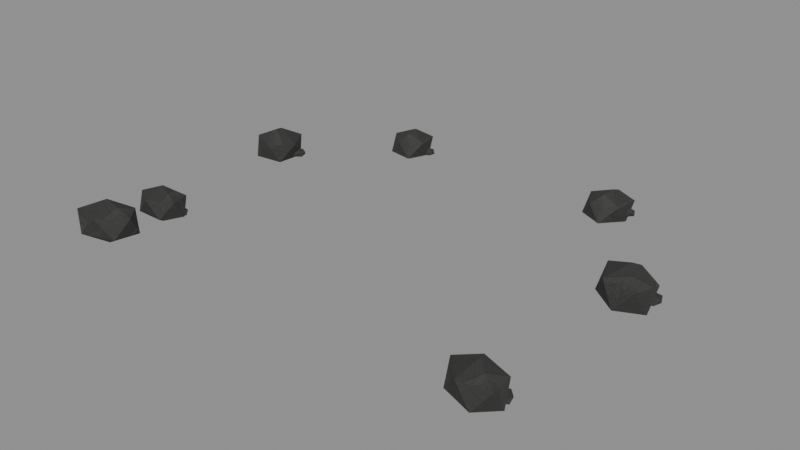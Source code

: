 # Source: dark_rock_shoulders.blend  (saved by Blender 5.1.30; exported with 4.5.12 LTS)
import bpy
from mathutils import Matrix  # noqa: F401  (used for matrix-valued properties, if any)

bpy.ops.wm.read_factory_settings(use_empty=True)
scene = bpy.context.scene
scene.name = 'Scene'

# ---- images (referenced by path relative to the original .blend; pixels are not part of the script)
import os
ASSET_DIR = os.environ.get("B2B_ASSET_DIR", "")  # directory of the original .blend (textures are referenced by path, not embedded)
HERE = os.path.dirname(os.path.abspath(__file__))  # packed textures are extracted next to this script under _unpacked/

def load_image(name, relpath, width, height, colorspace="sRGB"):
    """Load a texture the original file referenced (path relative to the .blend, or extracted next to this script)."""
    p = next((c for c in (os.path.join(HERE, relpath), os.path.join(ASSET_DIR, relpath)) if relpath and os.path.exists(c)), "")
    if p:
        img = bpy.data.images.load(p, check_existing=True)
        img.name = name
    else:  # same state as the original file: an image datablock whose file is absent (Cycles renders it pink)
        img = bpy.data.images.new(name, width, height)
        img.source = "FILE"
        img.filepath = "//" + (relpath or name)
    img.colorspace_settings.name = colorspace
    return img
img_night_shift_landmarks_atlas_png = load_image('night-shift-landmarks-atlas.png', '_unpacked/night-shift-landmarks-atlas.5db36ce8.png', 1024, 1024, 'sRGB')

# ---- materials (node trees are filled in below, after node groups)
mat_night_shiftlandmarkpaint = bpy.data.materials.new('Night-ShiftLandmarkPaint')

# ---- material node trees
mat_night_shiftlandmarkpaint.use_nodes = True; mat_night_shiftlandmarkpaint.node_tree.nodes.clear()
_N = mat_night_shiftlandmarkpaint.node_tree.nodes; _L = mat_night_shiftlandmarkpaint.node_tree.links
n0 = _N.new('ShaderNodeTexImage'); n0.name = 'Image Texture'; n0.location = (0, 0)
n0.image = img_night_shift_landmarks_atlas_png
n1 = _N.new('ShaderNodeBsdfPrincipled'); n1.name = 'Principled BSDF'; n1.location = (0, 0)
n1.inputs[2].default_value = 0.9
n2 = _N.new('ShaderNodeOutputMaterial'); n2.name = 'Material Output'; n2.location = (0, 0)
_L.new(n0.outputs[0], n1.inputs[0])
_L.new(n1.outputs[0], n2.inputs[0])
n2.is_active_output = True

# ---- meshes
me_dark_rock_shoulders_mesh = bpy.data.meshes.new('dark_rock_shoulders_mesh')
me_dark_rock_shoulders_mesh.from_pydata([(-24.79, -14.31, 1.631), (-21.57, -12.42, 3.112), (-26.15, -11.35, 2.617), (-29.01, -14.14, 2.725), (-26.2, -16.93, 3.287), (-21.61, -15.86, 3.526), (-23.8, -11.07, 5.121), (-28.39, -12.14, 4.882), (-28.43, -15.58, 5.296), (-23.85, -16.65, 5.791), (-20.99, -13.86, 5.684), (-25.21, -13.69, 6.777), (-22.43, -13.01, 3.029), (-21.45, -12.49, 3.352), (-22.82, -12.19, 3.206), (-23.68, -12.97, 3.232), (-22.84, -13.75, 3.394), (-21.46, -13.46, 3.468), (-22.1, -12.13, 3.754), (-23.48, -12.43, 3.679), (-23.49, -13.4, 3.795), (-22.12, -13.69, 3.941), (-21.26, -12.91, 3.916), (-22.51, -12.88, 4.118), (-23.91, -7.304, 1.928), (-20.88, -6.535, 3.169), (-24.19, -4.491, 2.753), (-27.19, -6.102, 2.86), (-25.73, -9.142, 3.342), (-21.83, -9.409, 3.533), (-22.27, -4.858, 4.868), (-26.17, -4.591, 4.677), (-27.12, -7.465, 5.041), (-23.81, -9.509, 5.457), (-20.81, -7.898, 5.35), (-24.09, -6.696, 6.282), (-21.9, -6.151, 2.819), (-20.98, -6.141, 3.135), (-21.84, -5.359, 3.012), (-22.79, -5.611, 3.039), (-22.52, -6.549, 3.177), (-21.4, -6.877, 3.237), (-21.3, -5.595, 3.55), (-22.42, -5.267, 3.49), (-22.84, -6.003, 3.592), (-21.98, -6.785, 3.714), (-21.03, -6.533, 3.688), (-21.92, -5.993, 3.908), (24.99, -12.36, 1.137), (28.53, -12.7, 2.564), (25.55, -9.34, 2.093), (21.8, -9.881, 2.19), (22.47, -13.57, 2.722), (26.62, -15.31, 2.953), (27.53, -10.43, 4.5), (23.38, -8.688, 4.268), (21.47, -11.3, 4.657), (24.45, -14.66, 5.129), (28.2, -14.12, 5.032), (25.01, -11.64, 6.085), (27.39, -11.08, 2.179), (28.29, -11.62, 2.502), (27.84, -10.35, 2.363), (26.79, -10.04, 2.386), (26.59, -11.11, 2.539), (27.52, -12.08, 2.611), (28.25, -10.91, 2.908), (27.32, -9.931, 2.836), (26.55, -10.4, 2.945), (27.0, -11.66, 3.084), (28.05, -11.98, 3.061), (27.45, -10.94, 3.268), (26.86, 10.62, 0.995), (30.36, 9.218, 2.579), (28.5, 13.54, 2.08), (24.49, 14.12, 2.198), (23.86, 10.15, 2.77), (27.49, 7.124, 3.006), (30.14, 11.85, 4.762), (26.51, 14.88, 4.526), (23.64, 12.78, 4.952), (25.5, 8.459, 5.452), (29.51, 7.882, 5.334), (27.14, 11.38, 6.537), (29.47, 12.04, 2.309), (30.04, 11.09, 2.63), (30.29, 12.47, 2.483), (29.45, 13.3, 2.512), (28.68, 12.42, 2.676), (29.05, 11.06, 2.75), (30.38, 11.75, 3.031), (30.01, 13.12, 2.958), (29.02, 13.09, 3.077), (28.77, 11.7, 3.224), (29.61, 10.88, 3.196), (29.59, 12.13, 3.398), (-27.21, 14.73, 1.117), (-24.6, 12.59, 2.473), (-24.98, 16.77, 2.025), (-28.28, 18.33, 2.137), (-29.95, 15.12, 2.654), (-27.67, 11.57, 2.862), (-24.05, 14.88, 4.331), (-26.33, 18.43, 4.123), (-29.4, 17.41, 4.512), (-29.02, 13.23, 4.96), (-25.72, 11.67, 4.848), (-26.79, 15.27, 5.868), (-24.82, 15.98, 2.108), (-24.78, 14.99, 2.425), (-23.98, 15.95, 2.293), (-24.28, 16.97, 2.321), (-25.28, 16.63, 2.47), (-25.58, 15.41, 2.534), (-24.21, 15.36, 2.835), (-23.91, 16.58, 2.77), (-24.71, 17.0, 2.879), (-25.51, 16.03, 3.011), (-25.21, 15.02, 2.983), (-24.67, 16.0, 3.196), (-15.26, 27.82, 0.4904), (-13.71, 25.41, 1.733), (-12.94, 28.91, 1.353), (-15.18, 31.04, 1.444), (-17.33, 28.86, 1.881), (-16.42, 25.38, 2.059), (-12.67, 27.14, 3.455), (-13.58, 30.62, 3.276), (-16.29, 30.59, 3.602), (-17.06, 27.09, 3.983), (-14.82, 24.96, 3.891), (-14.74, 28.18, 4.845), (-13.15, 28.86, 1.252), (-13.53, 28.11, 1.568), (-12.53, 28.49, 1.456), (-12.33, 29.37, 1.478), (-13.21, 29.52, 1.604), (-13.95, 28.74, 1.66), (-12.94, 28.14, 1.989), (-12.2, 28.92, 1.934), (-12.62, 29.56, 2.025), (-13.62, 29.17, 2.137), (-13.82, 28.3, 2.115), (-13.0, 28.8, 2.341), (14.68, 27.9, 0.4844), (15.44, 24.98, 1.787), (17.33, 28.26, 1.387), (15.8, 31.12, 1.478), (12.97, 29.61, 1.935), (12.75, 25.81, 2.126), (17.03, 26.39, 3.586), (17.25, 30.19, 3.395), (14.56, 31.02, 3.734), (12.67, 27.74, 4.134), (14.2, 24.88, 4.043), (15.32, 28.1, 5.037), (16.99, 28.93, 1.813), (16.24, 28.43, 2.13), (17.36, 28.28, 2.012), (18.0, 28.97, 2.034), (17.27, 29.55, 2.166), (16.19, 29.22, 2.225), (16.8, 28.17, 2.548), (17.88, 28.51, 2.489), (17.83, 29.3, 2.584), (16.71, 29.45, 2.702), (16.07, 28.76, 2.68), (17.08, 28.8, 2.901)], [], [(0, 2, 1), (1, 5, 0), (0, 3, 2), (0, 4, 3), (0, 5, 4), (1, 10, 5), (2, 6, 1), (3, 7, 2), (4, 8, 3), (5, 9, 4), (1, 6, 10), (2, 7, 6), (3, 8, 7), (4, 9, 8), (5, 10, 9), (6, 11, 10), (7, 11, 6), (8, 11, 7), (9, 11, 8), (10, 11, 9), (12, 14, 13), (13, 17, 12), (12, 15, 14), (12, 16, 15), (12, 17, 16), (13, 22, 17), (14, 18, 13), (15, 19, 14), (16, 20, 15), (17, 21, 16), (13, 18, 22), (14, 19, 18), (15, 20, 19), (16, 21, 20), (17, 22, 21), (18, 23, 22), (19, 23, 18), (20, 23, 19), (21, 23, 20), (22, 23, 21), (24, 26, 25), (25, 29, 24), (24, 27, 26), (24, 28, 27), (24, 29, 28), (25, 34, 29), (26, 30, 25), (27, 31, 26), (28, 32, 27), (29, 33, 28), (25, 30, 34), (26, 31, 30), (27, 32, 31), (28, 33, 32), (29, 34, 33), (30, 35, 34), (31, 35, 30), (32, 35, 31), (33, 35, 32), (34, 35, 33), (36, 38, 37), (37, 41, 36), (36, 39, 38), (36, 40, 39), (36, 41, 40), (37, 46, 41), (38, 42, 37), (39, 43, 38), (40, 44, 39), (41, 45, 40), (37, 42, 46), (38, 43, 42), (39, 44, 43), (40, 45, 44), (41, 46, 45), (42, 47, 46), (43, 47, 42), (44, 47, 43), (45, 47, 44), (46, 47, 45), (48, 50, 49), (49, 53, 48), (48, 51, 50), (48, 52, 51), (48, 53, 52), (49, 58, 53), (50, 54, 49), (51, 55, 50), (52, 56, 51), (53, 57, 52), (49, 54, 58), (50, 55, 54), (51, 56, 55), (52, 57, 56), (53, 58, 57), (54, 59, 58), (55, 59, 54), (56, 59, 55), (57, 59, 56), (58, 59, 57), (60, 62, 61), (61, 65, 60), (60, 63, 62), (60, 64, 63), (60, 65, 64), (61, 70, 65), (62, 66, 61), (63, 67, 62), (64, 68, 63), (65, 69, 64), (61, 66, 70), (62, 67, 66), (63, 68, 67), (64, 69, 68), (65, 70, 69), (66, 71, 70), (67, 71, 66), (68, 71, 67), (69, 71, 68), (70, 71, 69), (72, 74, 73), (73, 77, 72), (72, 75, 74), (72, 76, 75), (72, 77, 76), (73, 82, 77), (74, 78, 73), (75, 79, 74), (76, 80, 75), (77, 81, 76), (73, 78, 82), (74, 79, 78), (75, 80, 79), (76, 81, 80), (77, 82, 81), (78, 83, 82), (79, 83, 78), (80, 83, 79), (81, 83, 80), (82, 83, 81), (84, 86, 85), (85, 89, 84), (84, 87, 86), (84, 88, 87), (84, 89, 88), (85, 94, 89), (86, 90, 85), (87, 91, 86), (88, 92, 87), (89, 93, 88), (85, 90, 94), (86, 91, 90), (87, 92, 91), (88, 93, 92), (89, 94, 93), (90, 95, 94), (91, 95, 90), (92, 95, 91), (93, 95, 92), (94, 95, 93), (96, 98, 97), (97, 101, 96), (96, 99, 98), (96, 100, 99), (96, 101, 100), (97, 106, 101), (98, 102, 97), (99, 103, 98), (100, 104, 99), (101, 105, 100), (97, 102, 106), (98, 103, 102), (99, 104, 103), (100, 105, 104), (101, 106, 105), (102, 107, 106), (103, 107, 102), (104, 107, 103), (105, 107, 104), (106, 107, 105), (108, 110, 109), (109, 113, 108), (108, 111, 110), (108, 112, 111), (108, 113, 112), (109, 118, 113), (110, 114, 109), (111, 115, 110), (112, 116, 111), (113, 117, 112), (109, 114, 118), (110, 115, 114), (111, 116, 115), (112, 117, 116), (113, 118, 117), (114, 119, 118), (115, 119, 114), (116, 119, 115), (117, 119, 116), (118, 119, 117), (120, 122, 121), (121, 125, 120), (120, 123, 122), (120, 124, 123), (120, 125, 124), (121, 130, 125), (122, 126, 121), (123, 127, 122), (124, 128, 123), (125, 129, 124), (121, 126, 130), (122, 127, 126), (123, 128, 127), (124, 129, 128), (125, 130, 129), (126, 131, 130), (127, 131, 126), (128, 131, 127), (129, 131, 128), (130, 131, 129), (132, 134, 133), (133, 137, 132), (132, 135, 134), (132, 136, 135), (132, 137, 136), (133, 142, 137), (134, 138, 133), (135, 139, 134), (136, 140, 135), (137, 141, 136), (133, 138, 142), (134, 139, 138), (135, 140, 139), (136, 141, 140), (137, 142, 141), (138, 143, 142), (139, 143, 138), (140, 143, 139), (141, 143, 140), (142, 143, 141), (144, 146, 145), (145, 149, 144), (144, 147, 146), (144, 148, 147), (144, 149, 148), (145, 154, 149), (146, 150, 145), (147, 151, 146), (148, 152, 147), (149, 153, 148), (145, 150, 154), (146, 151, 150), (147, 152, 151), (148, 153, 152), (149, 154, 153), (150, 155, 154), (151, 155, 150), (152, 155, 151), (153, 155, 152), (154, 155, 153), (156, 158, 157), (157, 161, 156), (156, 159, 158), (156, 160, 159), (156, 161, 160), (157, 166, 161), (158, 162, 157), (159, 163, 158), (160, 164, 159), (161, 165, 160), (157, 162, 166), (158, 163, 162), (159, 164, 163), (160, 165, 164), (161, 166, 165), (162, 167, 166), (163, 167, 162), (164, 167, 163), (165, 167, 164), (166, 167, 165)])
_uv = me_dark_rock_shoulders_mesh.uv_layers.new(name='UVMap')
_uv.uv.foreach_set('vector', [0.8102, 0.3246, 0.76, 0.3083, 0.8034, 0.3737, 0.8034, 0.3737, 0.8737, 0.3659, 0.8102, 0.3246, 0.8102, 0.3246, 0.8034, 0.26, 0.76, 0.3083, 0.8102, 0.3246, 0.8737, 0.2956, 0.8034, 0.26, 0.8102, 0.3246, 0.8737, 0.3659, 0.8737, 0.2956, 0.7848, 0.49, 0.8208, 0.4757, 0.76, 0.4554, 0.8687, 0.4494, 0.8233, 0.472, 0.8841, 0.49, 0.8841, 0.3897, 0.8233, 0.41, 0.8687, 0.4494, 0.8737, 0.2956, 0.8628, 0.2614, 0.8034, 0.26, 0.76, 0.4554, 0.8054, 0.416, 0.76, 0.3934, 0.979, 0.3723, 0.99, 0.3381, 0.9197, 0.3737, 0.8687, 0.4494, 0.8233, 0.41, 0.8233, 0.472, 0.8841, 0.3897, 0.8481, 0.3754, 0.8233, 0.41, 0.76, 0.3934, 0.8054, 0.416, 0.8208, 0.3754, 0.76, 0.4554, 0.8208, 0.4757, 0.8054, 0.416, 0.99, 0.3381, 0.9265, 0.3091, 0.9197, 0.3737, 0.99, 0.2679, 0.9265, 0.3091, 0.99, 0.3381, 0.9197, 0.26, 0.9265, 0.3091, 0.99, 0.2679, 0.8763, 0.3254, 0.9265, 0.3091, 0.9197, 0.26, 0.9197, 0.3737, 0.9265, 0.3091, 0.8763, 0.3254, 0.8159, 0.3162, 0.8731, 0.3257, 0.8299, 0.2659, 0.8299, 0.2659, 0.76, 0.2756, 0.8159, 0.3162, 0.8159, 0.3162, 0.8299, 0.3723, 0.8731, 0.3257, 0.8159, 0.3162, 0.76, 0.3413, 0.8299, 0.3723, 0.8159, 0.3162, 0.76, 0.2756, 0.76, 0.3413, 0.8299, 0.2659, 0.7827, 0.26, 0.76, 0.2756, 0.7751, 0.4573, 0.8059, 0.4196, 0.76, 0.3923, 0.76, 0.49, 0.8059, 0.48, 0.7751, 0.4573, 0.8557, 0.4451, 0.8098, 0.4724, 0.8312, 0.49, 0.8557, 0.3847, 0.8249, 0.4073, 0.8557, 0.4451, 0.76, 0.3923, 0.8059, 0.4196, 0.7815, 0.3747, 0.7751, 0.4573, 0.8059, 0.48, 0.8059, 0.4196, 0.8996, 0.3723, 0.9468, 0.3664, 0.8769, 0.3567, 0.8557, 0.4451, 0.8249, 0.4073, 0.8098, 0.4724, 0.8557, 0.3847, 0.8098, 0.3747, 0.8249, 0.4073, 0.8769, 0.291, 0.9328, 0.3161, 0.9468, 0.26, 0.8769, 0.3567, 0.9328, 0.3161, 0.8769, 0.291, 0.9468, 0.3664, 0.9328, 0.3161, 0.8769, 0.3567, 0.99, 0.3066, 0.9328, 0.3161, 0.9468, 0.3664, 0.9468, 0.26, 0.9328, 0.3161, 0.99, 0.3066, 0.8046, 0.3105, 0.76, 0.325, 0.8298, 0.3652, 0.8298, 0.3652, 0.8737, 0.325, 0.8046, 0.3105, 0.8046, 0.3105, 0.7608, 0.26, 0.76, 0.325, 0.8046, 0.3105, 0.8311, 0.26, 0.7608, 0.26, 0.8046, 0.3105, 0.8737, 0.325, 0.8311, 0.26, 0.8518, 0.4447, 0.896, 0.4152, 0.8518, 0.3858, 0.76, 0.4625, 0.8033, 0.4231, 0.76, 0.3868, 0.9427, 0.397, 0.8986, 0.4265, 0.9271, 0.4447, 0.8492, 0.4345, 0.8059, 0.4707, 0.8395, 0.49, 0.8395, 0.3676, 0.8059, 0.3951, 0.8492, 0.4345, 0.76, 0.3868, 0.8033, 0.4231, 0.7936, 0.3676, 0.76, 0.4625, 0.7936, 0.49, 0.8033, 0.4231, 0.9427, 0.397, 0.8986, 0.3676, 0.8986, 0.4265, 0.8492, 0.4345, 0.8059, 0.3951, 0.8059, 0.4707, 0.8518, 0.3858, 0.896, 0.4152, 0.8803, 0.3676, 0.9473, 0.3652, 0.9209, 0.3148, 0.8771, 0.3652, 0.99, 0.3002, 0.9209, 0.3148, 0.9473, 0.3652, 0.9461, 0.26, 0.9209, 0.3148, 0.99, 0.3002, 0.8763, 0.3002, 0.9209, 0.3148, 0.9461, 0.26, 0.8771, 0.3652, 0.9209, 0.3148, 0.8763, 0.3002, 0.8174, 0.3083, 0.7967, 0.263, 0.76, 0.3252, 0.76, 0.3252, 0.7967, 0.3606, 0.8174, 0.3083, 0.8174, 0.3083, 0.8562, 0.26, 0.7967, 0.263, 0.8174, 0.3083, 0.8562, 0.3203, 0.8562, 0.26, 0.8174, 0.3083, 0.7967, 0.3606, 0.8562, 0.3203, 0.76, 0.3252, 0.7633, 0.3477, 0.7967, 0.3606, 0.9151, 0.4397, 0.9414, 0.3979, 0.9151, 0.3742, 0.9308, 0.49, 0.9511, 0.4695, 0.9151, 0.4397, 0.9803, 0.4556, 0.954, 0.4793, 0.99, 0.49, 0.99, 0.3841, 0.954, 0.4139, 0.9803, 0.4556, 0.9151, 0.3742, 0.9414, 0.3979, 0.9511, 0.3635, 0.9151, 0.4397, 0.9511, 0.4695, 0.9414, 0.3979, 0.8624, 0.2729, 0.8591, 0.2954, 0.8958, 0.26, 0.9803, 0.4556, 0.954, 0.4139, 0.954, 0.4793, 0.99, 0.3841, 0.9697, 0.3635, 0.954, 0.4139, 0.9552, 0.3003, 0.9165, 0.3124, 0.9552, 0.3606, 0.8958, 0.26, 0.9165, 0.3124, 0.9552, 0.3003, 0.8591, 0.2954, 0.9165, 0.3124, 0.8958, 0.26, 0.8958, 0.3576, 0.9165, 0.3124, 0.8591, 0.2954, 0.9552, 0.3606, 0.9165, 0.3124, 0.8958, 0.3576, 0.8096, 0.3248, 0.76, 0.3081, 0.8034, 0.3739, 0.8034, 0.3739, 0.8737, 0.3664, 0.8096, 0.3248, 0.8096, 0.3248, 0.8034, 0.26, 0.76, 0.3081, 0.8096, 0.3248, 0.8737, 0.2961, 0.8034, 0.26, 0.8096, 0.3248, 0.8737, 0.3664, 0.8737, 0.2961, 0.7846, 0.49, 0.8221, 0.4762, 0.76, 0.4561, 0.8715, 0.4487, 0.8246, 0.4716, 0.8867, 0.49, 0.8867, 0.3893, 0.8246, 0.4094, 0.8715, 0.4487, 0.8737, 0.2961, 0.8638, 0.2616, 0.8034, 0.26, 0.76, 0.4561, 0.8069, 0.4169, 0.76, 0.3939, 0.9801, 0.3723, 0.99, 0.3378, 0.9197, 0.3739, 0.8715, 0.4487, 0.8246, 0.4094, 0.8246, 0.4716, 0.8867, 0.3893, 0.8492, 0.3756, 0.8246, 0.4094, 0.76, 0.3939, 0.8069, 0.4169, 0.8221, 0.3756, 0.76, 0.4561, 0.8221, 0.4762, 0.8069, 0.4169, 0.99, 0.3378, 0.9259, 0.3091, 0.9197, 0.3739, 0.99, 0.2674, 0.9259, 0.3091, 0.99, 0.3378, 0.9197, 0.26, 0.9259, 0.3091, 0.99, 0.2674, 0.8763, 0.3258, 0.9259, 0.3091, 0.9197, 0.26, 0.9197, 0.3739, 0.9259, 0.3091, 0.8763, 0.3258, 0.8165, 0.3162, 0.873, 0.3411, 0.873, 0.2754, 0.873, 0.2754, 0.8032, 0.2661, 0.8165, 0.3162, 0.8165, 0.3162, 0.8032, 0.3723, 0.873, 0.3411, 0.8165, 0.3162, 0.76, 0.326, 0.8032, 0.3723, 0.8165, 0.3162, 0.8032, 0.2661, 0.76, 0.326, 0.873, 0.2754, 0.8514, 0.26, 0.8032, 0.2661, 0.76, 0.4451, 0.7936, 0.4075, 0.76, 0.3847, 0.7831, 0.49, 0.8079, 0.4725, 0.76, 0.4451, 0.8455, 0.4573, 0.8119, 0.48, 0.8599, 0.49, 0.8599, 0.3922, 0.8119, 0.4196, 0.8455, 0.4573, 0.76, 0.3847, 0.7936, 0.4075, 0.8079, 0.3747, 0.76, 0.4451, 0.8079, 0.4725, 0.7936, 0.4075, 0.9684, 0.3723, 0.99, 0.3569, 0.9202, 0.3662, 0.8455, 0.4573, 0.8119, 0.4196, 0.8119, 0.48, 0.8599, 0.3922, 0.8351, 0.3747, 0.8119, 0.4196, 0.877, 0.3063, 0.9335, 0.3161, 0.9202, 0.26, 0.9202, 0.3662, 0.9335, 0.3161, 0.877, 0.3063, 0.99, 0.3569, 0.9335, 0.3161, 0.9202, 0.3662, 0.99, 0.2913, 0.9335, 0.3161, 0.99, 0.3569, 0.9202, 0.26, 0.9335, 0.3161, 0.99, 0.2913, 0.8247, 0.3248, 0.76, 0.2953, 0.76, 0.3652, 0.76, 0.3652, 0.8303, 0.3732, 0.8247, 0.3248, 0.8247, 0.3248, 0.8303, 0.26, 0.76, 0.2953, 0.8247, 0.3248, 0.8738, 0.3082, 0.8303, 0.26, 0.8247, 0.3248, 0.8303, 0.3732, 0.8738, 0.3082, 0.8233, 0.4536, 0.76, 0.4744, 0.7995, 0.49, 0.8233, 0.3922, 0.7747, 0.4139, 0.8233, 0.4536, 0.8303, 0.26, 0.7691, 0.2604, 0.76, 0.2953, 0.8405, 0.451, 0.889, 0.4113, 0.8258, 0.3905, 0.8258, 0.49, 0.889, 0.4728, 0.8405, 0.451, 0.8233, 0.4536, 0.7747, 0.4139, 0.76, 0.4744, 0.8233, 0.3922, 0.76, 0.3749, 0.7747, 0.4139, 0.8258, 0.3905, 0.889, 0.4113, 0.8652, 0.3749, 0.8405, 0.451, 0.889, 0.4728, 0.889, 0.4113, 0.8854, 0.3728, 0.9465, 0.3732, 0.8762, 0.338, 0.99, 0.325, 0.9409, 0.3084, 0.9465, 0.3732, 0.9465, 0.26, 0.9409, 0.3084, 0.99, 0.325, 0.8762, 0.268, 0.9409, 0.3084, 0.9465, 0.26, 0.8762, 0.338, 0.9409, 0.3084, 0.8762, 0.268, 0.9465, 0.3732, 0.9409, 0.3084, 0.8762, 0.338, 0.8001, 0.3081, 0.76, 0.3197, 0.8196, 0.3609, 0.8196, 0.3609, 0.8565, 0.3268, 0.8001, 0.3081, 0.8001, 0.3081, 0.76, 0.26, 0.76, 0.3197, 0.8001, 0.3081, 0.8196, 0.2644, 0.76, 0.26, 0.8001, 0.3081, 0.8565, 0.3268, 0.8196, 0.2644, 0.8196, 0.3609, 0.8512, 0.3499, 0.8565, 0.3268, 0.9692, 0.351, 0.99, 0.3095, 0.9582, 0.2796, 0.9582, 0.3865, 0.99, 0.3755, 0.9692, 0.351, 0.922, 0.4405, 0.8902, 0.4704, 0.9042, 0.49, 0.922, 0.3745, 0.9012, 0.399, 0.922, 0.4405, 0.9582, 0.2796, 0.99, 0.3095, 0.9722, 0.26, 0.9692, 0.351, 0.99, 0.3755, 0.99, 0.3095, 0.9503, 0.271, 0.9187, 0.26, 0.9556, 0.2941, 0.922, 0.4405, 0.9012, 0.399, 0.8902, 0.4704, 0.922, 0.3745, 0.8902, 0.3635, 0.9012, 0.399, 0.9187, 0.3565, 0.8992, 0.3128, 0.8591, 0.3609, 0.9556, 0.2941, 0.8992, 0.3128, 0.9187, 0.3565, 0.9187, 0.26, 0.8992, 0.3128, 0.9556, 0.2941, 0.8591, 0.3013, 0.8992, 0.3128, 0.9187, 0.26, 0.8591, 0.3609, 0.8992, 0.3128, 0.8591, 0.3013, 0.8176, 0.3183, 0.796, 0.26, 0.76, 0.3348, 0.76, 0.3348, 0.796, 0.3811, 0.8176, 0.3183, 0.8176, 0.3183, 0.8541, 0.26, 0.796, 0.26, 0.8176, 0.3183, 0.8541, 0.3348, 0.8541, 0.26, 0.7611, 0.4843, 0.812, 0.49, 0.76, 0.432, 0.9327, 0.4514, 0.9699, 0.4177, 0.9327, 0.3839, 0.8977, 0.446, 0.8464, 0.4419, 0.8464, 0.49, 0.9305, 0.3961, 0.8984, 0.3839, 0.8977, 0.446, 0.9771, 0.26, 0.9528, 0.2809, 0.99, 0.3146, 0.812, 0.49, 0.8113, 0.4279, 0.76, 0.432, 0.9327, 0.4514, 0.957, 0.4723, 0.9699, 0.4177, 0.8977, 0.446, 0.8984, 0.3839, 0.8464, 0.4419, 0.99, 0.3146, 0.9528, 0.2809, 0.9528, 0.3484, 0.76, 0.432, 0.8113, 0.4279, 0.76, 0.3839, 0.812, 0.49, 0.8441, 0.4778, 0.8113, 0.4279, 0.9506, 0.3062, 0.914, 0.3228, 0.9506, 0.3811, 0.8984, 0.3839, 0.8475, 0.3896, 0.8464, 0.4419, 0.8564, 0.3062, 0.914, 0.3228, 0.8924, 0.26, 0.8924, 0.3811, 0.914, 0.3228, 0.8564, 0.3062, 0.9506, 0.3811, 0.914, 0.3228, 0.8924, 0.3811, 0.802, 0.3081, 0.76, 0.3202, 0.8235, 0.3607, 0.8235, 0.3607, 0.8628, 0.3256, 0.802, 0.3081, 0.802, 0.3081, 0.76, 0.26, 0.76, 0.3202, 0.802, 0.3081, 0.8235, 0.2634, 0.76, 0.26, 0.802, 0.3081, 0.8628, 0.3256, 0.8235, 0.2634, 0.8235, 0.3607, 0.8583, 0.3485, 0.8628, 0.3256, 0.925, 0.4552, 0.9505, 0.4135, 0.9141, 0.3837, 0.9141, 0.49, 0.9505, 0.4792, 0.925, 0.4552, 0.99, 0.44, 0.9535, 0.4698, 0.9723, 0.49, 0.99, 0.3743, 0.9645, 0.3983, 0.99, 0.44, 0.9141, 0.3837, 0.9505, 0.4135, 0.9328, 0.3635, 0.925, 0.4552, 0.9505, 0.4792, 0.9505, 0.4135, 0.9641, 0.2722, 0.9293, 0.26, 0.9686, 0.2951, 0.99, 0.44, 0.9645, 0.3983, 0.9535, 0.4698, 0.99, 0.3743, 0.9535, 0.3635, 0.9645, 0.3983, 0.9293, 0.3574, 0.9078, 0.3126, 0.8658, 0.3607, 0.9686, 0.2951, 0.9078, 0.3126, 0.9293, 0.3574, 0.9293, 0.26, 0.9078, 0.3126, 0.9686, 0.2951, 0.8658, 0.3005, 0.9078, 0.3126, 0.9293, 0.26, 0.8658, 0.3607, 0.9078, 0.3126, 0.8658, 0.3005, 0.8083, 0.3307, 0.76, 0.3123, 0.8034, 0.383, 0.8034, 0.383, 0.8736, 0.3745, 0.8083, 0.3307, 0.76, 0.45, 0.8249, 0.4865, 0.8029, 0.4217, 0.8083, 0.3307, 0.8736, 0.2985, 0.8034, 0.26, 0.8083, 0.3307, 0.8736, 0.3745, 0.8736, 0.2985, 0.9873, 0.3852, 0.94, 0.3887, 0.9873, 0.4287, 0.8029, 0.4217, 0.8365, 0.3852, 0.7672, 0.3873, 0.8249, 0.4865, 0.8722, 0.4464, 0.8029, 0.4217, 0.8736, 0.2985, 0.8657, 0.2601, 0.8034, 0.26, 0.9873, 0.4287, 0.9179, 0.4535, 0.9516, 0.49, 0.9821, 0.383, 0.99, 0.3446, 0.9198, 0.383, 0.8029, 0.4217, 0.8722, 0.4464, 0.8365, 0.3852, 0.8249, 0.4865, 0.8722, 0.49, 0.8722, 0.4464, 0.9516, 0.49, 0.9179, 0.4535, 0.8822, 0.4878, 0.9873, 0.4287, 0.94, 0.3887, 0.9179, 0.4535, 0.99, 0.3446, 0.9247, 0.3123, 0.9198, 0.383, 0.99, 0.2685, 0.9247, 0.3123, 0.99, 0.3446, 0.9198, 0.26, 0.9247, 0.3123, 0.99, 0.2685, 0.8764, 0.3308, 0.9247, 0.3123, 0.9198, 0.26, 0.94, 0.3887, 0.875, 0.4252, 0.9179, 0.4535, 0.7925, 0.4188, 0.8222, 0.4273, 0.7985, 0.3705, 0.7985, 0.3705, 0.76, 0.3804, 0.7925, 0.4188, 0.7925, 0.4188, 0.7985, 0.4723, 0.8222, 0.4273, 0.7925, 0.4188, 0.76, 0.4433, 0.7985, 0.4723, 0.7925, 0.4188, 0.76, 0.3804, 0.76, 0.4433, 0.9613, 0.4738, 0.9894, 0.4514, 0.9613, 0.429, 0.902, 0.4598, 0.9255, 0.4235, 0.8951, 0.3974, 0.8951, 0.49, 0.9255, 0.4807, 0.902, 0.4598, 0.9586, 0.4461, 0.9282, 0.4722, 0.9475, 0.49, 0.9586, 0.3889, 0.935, 0.4098, 0.9586, 0.4461, 0.8951, 0.3974, 0.9255, 0.4235, 0.9144, 0.3796, 0.902, 0.4598, 0.9255, 0.4807, 0.9255, 0.4235, 0.99, 0.2824, 0.9619, 0.26, 0.9619, 0.3048, 0.9586, 0.4461, 0.935, 0.4098, 0.9282, 0.4722, 0.9586, 0.3889, 0.9282, 0.3796, 0.935, 0.4098, 0.8249, 0.3995, 0.8574, 0.424, 0.8634, 0.3705, 0.8249, 0.4624, 0.8574, 0.424, 0.8249, 0.3995, 0.8634, 0.4723, 0.8574, 0.424, 0.8249, 0.4624, 0.8871, 0.4155, 0.8574, 0.424, 0.8634, 0.4723, 0.8634, 0.3705, 0.8574, 0.424, 0.8871, 0.4155, 0.808, 0.331, 0.76, 0.3123, 0.8034, 0.3836, 0.8034, 0.3836, 0.8736, 0.3754, 0.808, 0.331, 0.76, 0.4502, 0.826, 0.4871, 0.8033, 0.4227, 0.808, 0.331, 0.8736, 0.299, 0.8034, 0.26, 0.808, 0.331, 0.8736, 0.3754, 0.8736, 0.299, 0.9898, 0.3857, 0.9423, 0.3885, 0.9898, 0.4284, 0.8033, 0.4227, 0.8368, 0.3857, 0.7667, 0.3875, 0.826, 0.4871, 0.8735, 0.4473, 0.8033, 0.4227, 0.8736, 0.299, 0.866, 0.2604, 0.8034, 0.26, 0.9898, 0.4284, 0.9196, 0.453, 0.9531, 0.49, 0.9825, 0.3832, 0.99, 0.3446, 0.9198, 0.3836, 0.8033, 0.4227, 0.8735, 0.4473, 0.8368, 0.3857, 0.826, 0.4871, 0.8735, 0.49, 0.8735, 0.4473, 0.9531, 0.49, 0.9196, 0.453, 0.883, 0.4882, 0.9898, 0.4284, 0.9423, 0.3885, 0.9196, 0.453, 0.99, 0.3446, 0.9245, 0.3126, 0.9198, 0.3836, 0.99, 0.2682, 0.9245, 0.3126, 0.99, 0.3446, 0.9198, 0.26, 0.9245, 0.3126, 0.99, 0.2682, 0.8764, 0.3313, 0.9245, 0.3126, 0.9198, 0.26, 0.9423, 0.3885, 0.8763, 0.4255, 0.9196, 0.453, 0.7995, 0.3353, 0.8364, 0.3491, 0.8072, 0.26, 0.8072, 0.26, 0.76, 0.2749, 0.7995, 0.3353, 0.7995, 0.3353, 0.8072, 0.4191, 0.8364, 0.3491, 0.7995, 0.3353, 0.76, 0.3732, 0.8072, 0.4191, 0.7995, 0.3353, 0.76, 0.2749, 0.76, 0.3732, 0.8352, 0.4784, 0.8352, 0.4213, 0.795, 0.437, 0.9248, 0.3848, 0.9523, 0.3281, 0.9161, 0.2873, 0.9161, 0.4325, 0.9523, 0.4179, 0.9248, 0.3848, 0.99, 0.3644, 0.9539, 0.4053, 0.976, 0.4325, 0.99, 0.2746, 0.9625, 0.3077, 0.99, 0.3644, 0.9161, 0.2873, 0.9523, 0.3281, 0.9382, 0.26, 0.9248, 0.3848, 0.9523, 0.4179, 0.9523, 0.3281, 0.7934, 0.4556, 0.76, 0.4213, 0.76, 0.49, 0.99, 0.3644, 0.9625, 0.3077, 0.9539, 0.4053, 0.99, 0.2746, 0.9539, 0.26, 0.9625, 0.3077, 0.8381, 0.3058, 0.8776, 0.3437, 0.8853, 0.26, 0.8381, 0.4041, 0.8776, 0.3437, 0.8381, 0.3058, 0.8853, 0.4191, 0.8776, 0.3437, 0.8381, 0.4041, 0.9145, 0.33, 0.8776, 0.3437, 0.8853, 0.4191, 0.8853, 0.26, 0.8776, 0.3437, 0.9145, 0.33])
me_dark_rock_shoulders_mesh.materials.append(mat_night_shiftlandmarkpaint)
me_dark_rock_shoulders_mesh.update()

# ---- objects
ob_dark_rock_shoulders = bpy.data.objects.new('dark_rock_shoulders', me_dark_rock_shoulders_mesh)

# ---- transforms, parenting, visibility, modifiers, constraints
ob_dark_rock_shoulders.location = (0.0, 0.0, 0.0)

# ---- collection membership
scene.collection.objects.link(ob_dark_rock_shoulders)

# ---- scene / render settings (as saved in the file)
scene.frame_start = 1; scene.frame_end = 250; scene.frame_set(1)
scene.render.engine = 'BLENDER_EEVEE_NEXT'
scene.render.bake_bias = 0.0
scene.render.bake_samples = 0
scene.cycles.sampling_pattern = 'TABULATED_SOBOL'
scene.eevee.use_volume_custom_range = False
bpy.context.view_layer.update()

# ---- added for rendering (the .blend has no active camera and no usable light): camera, sun + grey world if the file has none
cam_auto = bpy.data.cameras.new('AutoCamera')
cam_auto.lens = 50.0
cam_auto.sensor_width = 36.0
cam_auto.clip_end = 1256.37
ob_auto_camera = bpy.data.objects.new('AutoCamera', cam_auto)
scene.collection.objects.link(ob_auto_camera)
ob_auto_camera.location = (71.8047, -78.8097, 60.9014)
ob_auto_camera.rotation_euler = (1.09748, -7.21219e-08, 0.694738)
scene.camera = ob_auto_camera
light_auto_sun = bpy.data.lights.new('AutoSun', 'SUN')
light_auto_sun.energy = 3.0
light_auto_sun.angle = 0.0523599
ob_auto_sun = bpy.data.objects.new('AutoSun', light_auto_sun)
scene.collection.objects.link(ob_auto_sun)
ob_auto_sun.rotation_euler = (0.872665, 0.174533, 0.523599)
if scene.world is None:
    world_auto = bpy.data.worlds.new('AutoWorld')
    world_auto.color = (0.3, 0.3, 0.3)
    scene.world = world_auto
bpy.context.view_layer.update()
